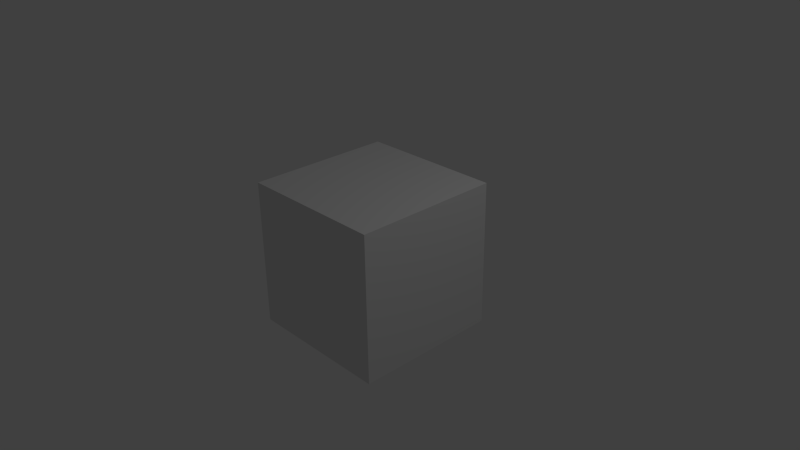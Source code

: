 # Source: CodeTesting.blend  (saved by Blender 2.70.0; exported with 4.5.12 LTS)
import bpy
from mathutils import Matrix  # noqa: F401  (used for matrix-valued properties, if any)

bpy.ops.wm.read_factory_settings(use_empty=True)
scene = bpy.context.scene
scene.name = 'Scene'

# ---- collections
col_collection_1 = bpy.data.collections.new('Collection 1'); scene.collection.children.link(col_collection_1)

# ---- materials (node trees are filled in below, after node groups)
mat_material = bpy.data.materials.new('Material')
mat_material.alpha_threshold = 0.0
mat_material.use_transparent_shadow = False
mat_material.roughness = 0.5
mat_material.line_color = (0.0, 0.0, 0.0, 1.0)

# ---- material node trees

# ---- world
world_world = bpy.data.worlds.new('World'); scene.world = world_world
world_world.color = (0.05088, 0.05088, 0.05088)
world_world.use_sun_shadow = False
world_world.sun_shadow_jitter_overblur = 0.0
world_world.cycles.sampling_method = 'MANUAL'
world_world.cycles.sample_map_resolution = 256

# ---- cameras
cam_camera = bpy.data.cameras.new('Camera')
cam_camera.clip_end = 100.0
cam_camera.lens = 35.0
cam_camera.sensor_width = 32.0
cam_camera.sensor_height = 18.0
cam_camera.ortho_scale = 7.314
cam_camera.dof.focus_distance = 0.0
cam_camera.dof.aperture_fstop = 128.0

# ---- lights
light_lamp = bpy.data.lights.new('Lamp', 'POINT')
light_lamp.transmission_factor = 0.0
light_lamp.cutoff_distance = 30.0
light_lamp.energy = 100.0
light_lamp.shadow_buffer_clip_start = 1.001
light_lamp.shadow_soft_size = 0.1
light_lamp.shadow_maximum_resolution = 0.006
light_lamp.use_absolute_resolution = True
light_lamp.cycles.use_multiple_importance_sampling = False

# ---- meshes
me_cube = bpy.data.meshes.new('Cube')
me_cube.from_pydata([(1.0, 1.0, -1.0), (1.0, -1.0, -1.0), (-1.0, -1.0, -1.0), (-1.0, 1.0, -1.0), (1.0, 1.0, 1.0), (1.0, -1.0, 1.0), (-1.0, -1.0, 1.0), (-1.0, 1.0, 1.0)], [], [(0, 1, 2, 3), (4, 7, 6, 5), (0, 4, 5, 1), (1, 5, 6, 2), (2, 6, 7, 3), (4, 0, 3, 7)])
me_cube.materials.append(mat_material)
me_cube.use_remesh_preserve_volume = False
me_cube.use_remesh_preserve_attributes = False
me_cube.use_mirror_vertex_groups = False
me_cube.update()

# ---- objects
ob_cube = bpy.data.objects.new('Cube', me_cube)
ob_lamp = bpy.data.objects.new('Lamp', light_lamp)
ob_camera = bpy.data.objects.new('Camera', cam_camera)

# ---- transforms, parenting, visibility, modifiers, constraints
ob_cube.location = (0.0, 0.0, 0.0)
ob_cube.lock_rotations_4d = False
ob_cube.empty_display_type = 'ARROWS'
ob_cube.lineart.crease_threshold = 0.0
ob_lamp.location = (4.076, 1.005, 5.904)
ob_lamp.rotation_euler = (0.6503, 0.05522, 1.866)
ob_lamp.lock_rotations_4d = False
ob_lamp.empty_display_type = 'ARROWS'
ob_lamp.color = (0.0, 0.0, 0.0, 0.0)
ob_lamp.lineart.crease_threshold = 0.0
ob_camera.location = (7.481, -6.508, 5.344)
ob_camera.rotation_euler = (1.109, 0.01082, 0.8149)
ob_camera.lock_rotations_4d = False
ob_camera.empty_display_type = 'ARROWS'
ob_camera.color = (0.0, 0.0, 0.0, 0.0)
ob_camera.display_type = 'WIRE'
ob_camera.lineart.crease_threshold = 0.0

# ---- collection membership
col_collection_1.objects.link(ob_cube)
col_collection_1.objects.link(ob_lamp)
col_collection_1.objects.link(ob_camera)

# ---- scene / render settings (as saved in the file)
scene.camera = ob_camera
scene.frame_start = 1; scene.frame_end = 250; scene.frame_set(1)
scene.render.engine = 'BLENDER_EEVEE_NEXT'
scene.render.resolution_percentage = 50
scene.render.dither_intensity = 0.0
scene.cycles.use_denoising = False
scene.cycles.samples = 10
scene.cycles.sampling_pattern = 'TABULATED_SOBOL'
scene.cycles.light_sampling_threshold = 0.0
scene.cycles.use_adaptive_sampling = False
scene.cycles.use_light_tree = False
scene.cycles.blur_glossy = 0.0
scene.cycles.volume_bounces = 1
scene.cycles.pixel_filter_type = 'GAUSSIAN'
scene.cycles.sample_clamp_indirect = 0.0
scene.view_settings.view_transform = 'Standard'
bpy.context.view_layer.update()

